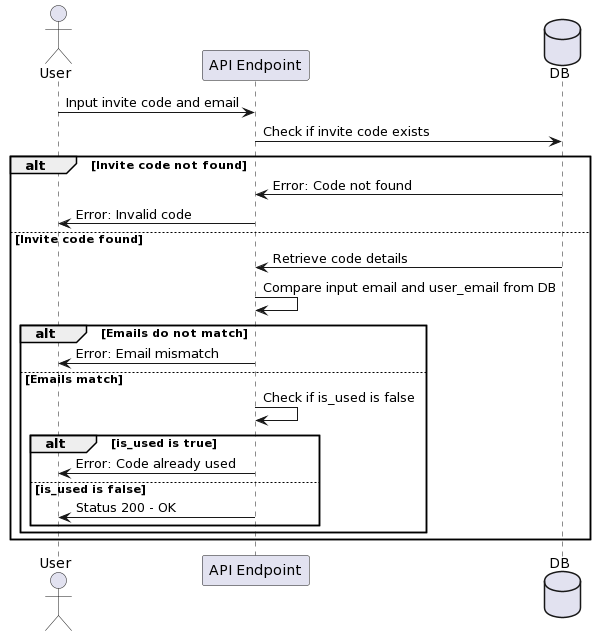

The diagram above was rendered by PlantUML. Its source (embedded in the PNG):
@startuml
actor User
participant "API Endpoint" as API
database DB

User -> API: Input invite code and email
API -> DB: Check if invite code exists
alt Invite code not found
    DB -> API: Error: Code not found
    API -> User: Error: Invalid code
else Invite code found
    DB -> API: Retrieve code details
    API -> API: Compare input email and user_email from DB
    alt Emails do not match
        API -> User: Error: Email mismatch
    else Emails match
        API -> API: Check if is_used is false
        alt is_used is true
            API -> User: Error: Code already used
        else is_used is false
            API -> User: Status 200 - OK
        end
    end
end
@enduml